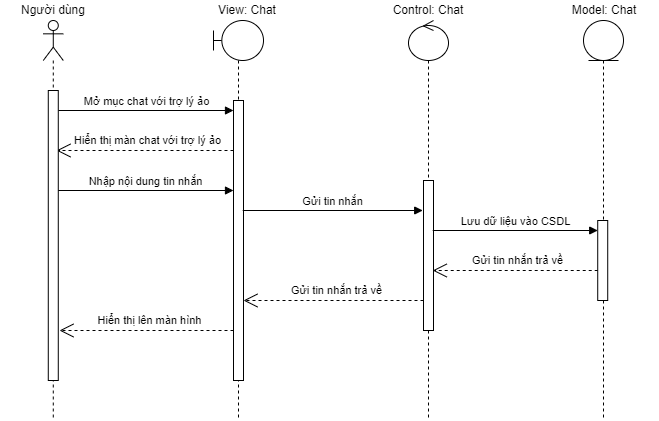

The diagram above was exported from draw.io. Its source (the exported page's mxGraphModel, read from the mxfile embedded in the PNG):
<mxGraphModel dx="1006" dy="559" grid="1" gridSize="10" guides="1" tooltips="1" connect="1" arrows="1" fold="1" page="1" pageScale="1" pageWidth="827" pageHeight="1169" math="0" shadow="0">
  <root>
    <mxCell id="8t_YVI1LxPHYK1YMMOQB-0" />
    <mxCell id="8t_YVI1LxPHYK1YMMOQB-1" parent="8t_YVI1LxPHYK1YMMOQB-0" />
    <mxCell id="8t_YVI1LxPHYK1YMMOQB-2" value="" style="shape=umlLifeline;perimeter=lifelinePerimeter;whiteSpace=wrap;html=1;container=1;dropTarget=0;collapsible=0;recursiveResize=0;outlineConnect=0;portConstraint=eastwest;newEdgeStyle={&quot;curved&quot;:0,&quot;rounded&quot;:0};participant=umlControl;" parent="8t_YVI1LxPHYK1YMMOQB-1" vertex="1">
      <mxGeometry x="435" y="40" width="40" height="400" as="geometry" />
    </mxCell>
    <mxCell id="8t_YVI1LxPHYK1YMMOQB-3" value="" style="html=1;points=[[0,0,0,0,5],[0,1,0,0,-5],[1,0,0,0,5],[1,1,0,0,-5]];perimeter=orthogonalPerimeter;outlineConnect=0;targetShapes=umlLifeline;portConstraint=eastwest;newEdgeStyle={&quot;curved&quot;:0,&quot;rounded&quot;:0};" parent="8t_YVI1LxPHYK1YMMOQB-2" vertex="1">
      <mxGeometry x="15" y="160" width="10" height="150" as="geometry" />
    </mxCell>
    <mxCell id="8t_YVI1LxPHYK1YMMOQB-4" value="" style="shape=umlLifeline;perimeter=lifelinePerimeter;whiteSpace=wrap;html=1;container=1;dropTarget=0;collapsible=0;recursiveResize=0;outlineConnect=0;portConstraint=eastwest;newEdgeStyle={&quot;curved&quot;:0,&quot;rounded&quot;:0};participant=umlBoundary;" parent="8t_YVI1LxPHYK1YMMOQB-1" vertex="1">
      <mxGeometry x="240" y="40" width="50" height="400" as="geometry" />
    </mxCell>
    <mxCell id="8t_YVI1LxPHYK1YMMOQB-5" value="" style="html=1;points=[[0,0,0,0,5],[0,1,0,0,-5],[1,0,0,0,5],[1,1,0,0,-5]];perimeter=orthogonalPerimeter;outlineConnect=0;targetShapes=umlLifeline;portConstraint=eastwest;newEdgeStyle={&quot;curved&quot;:0,&quot;rounded&quot;:0};" parent="8t_YVI1LxPHYK1YMMOQB-4" vertex="1">
      <mxGeometry x="20" y="80" width="10" height="280" as="geometry" />
    </mxCell>
    <mxCell id="8t_YVI1LxPHYK1YMMOQB-6" value="" style="shape=umlLifeline;perimeter=lifelinePerimeter;whiteSpace=wrap;html=1;container=1;dropTarget=0;collapsible=0;recursiveResize=0;outlineConnect=0;portConstraint=eastwest;newEdgeStyle={&quot;curved&quot;:0,&quot;rounded&quot;:0};participant=umlEntity;" parent="8t_YVI1LxPHYK1YMMOQB-1" vertex="1">
      <mxGeometry x="610" y="40" width="40" height="400" as="geometry" />
    </mxCell>
    <mxCell id="8t_YVI1LxPHYK1YMMOQB-7" value="" style="html=1;points=[[0,0,0,0,5],[0,1,0,0,-5],[1,0,0,0,5],[1,1,0,0,-5]];perimeter=orthogonalPerimeter;outlineConnect=0;targetShapes=umlLifeline;portConstraint=eastwest;newEdgeStyle={&quot;curved&quot;:0,&quot;rounded&quot;:0};" parent="8t_YVI1LxPHYK1YMMOQB-6" vertex="1">
      <mxGeometry x="14.219999999999999" y="200" width="10" height="80" as="geometry" />
    </mxCell>
    <mxCell id="8t_YVI1LxPHYK1YMMOQB-8" value="View: Chat" style="text;html=1;strokeColor=none;fillColor=none;align=center;verticalAlign=middle;whiteSpace=wrap;rounded=0;" parent="8t_YVI1LxPHYK1YMMOQB-1" vertex="1">
      <mxGeometry x="220" y="20" width="107.5" height="20" as="geometry" />
    </mxCell>
    <mxCell id="8t_YVI1LxPHYK1YMMOQB-9" value="Control: Chat" style="text;html=1;strokeColor=none;fillColor=none;align=center;verticalAlign=middle;whiteSpace=wrap;rounded=0;" parent="8t_YVI1LxPHYK1YMMOQB-1" vertex="1">
      <mxGeometry x="400" y="20" width="110" height="20" as="geometry" />
    </mxCell>
    <mxCell id="8t_YVI1LxPHYK1YMMOQB-10" value="Model: Chat" style="text;html=1;strokeColor=none;fillColor=none;align=center;verticalAlign=middle;whiteSpace=wrap;rounded=0;" parent="8t_YVI1LxPHYK1YMMOQB-1" vertex="1">
      <mxGeometry x="577" y="20" width="107.5" height="20" as="geometry" />
    </mxCell>
    <mxCell id="8t_YVI1LxPHYK1YMMOQB-11" value="Mở mục chat với trợ lý ảo" style="html=1;verticalAlign=bottom;endArrow=block;curved=0;rounded=0;" parent="8t_YVI1LxPHYK1YMMOQB-1" target="8t_YVI1LxPHYK1YMMOQB-5" edge="1">
      <mxGeometry width="80" relative="1" as="geometry">
        <mxPoint x="84.78" y="130" as="sourcePoint" />
        <mxPoint x="249.78" y="130" as="targetPoint" />
      </mxGeometry>
    </mxCell>
    <mxCell id="8t_YVI1LxPHYK1YMMOQB-12" value="Hiển thị màn chat với trợ lý ảo" style="endArrow=open;endSize=12;dashed=1;html=1;rounded=0;" parent="8t_YVI1LxPHYK1YMMOQB-1" source="8t_YVI1LxPHYK1YMMOQB-5" edge="1">
      <mxGeometry x="-0.0303" y="-10" width="160" relative="1" as="geometry">
        <mxPoint x="248" y="170.00000000000006" as="sourcePoint" />
        <mxPoint x="83" y="170.00000000000006" as="targetPoint" />
        <mxPoint as="offset" />
      </mxGeometry>
    </mxCell>
    <mxCell id="8t_YVI1LxPHYK1YMMOQB-13" value="Nhập nội dung tin nhắn" style="html=1;verticalAlign=bottom;endArrow=block;curved=0;rounded=0;" parent="8t_YVI1LxPHYK1YMMOQB-1" target="8t_YVI1LxPHYK1YMMOQB-5" edge="1">
      <mxGeometry width="80" relative="1" as="geometry">
        <mxPoint x="84" y="210" as="sourcePoint" />
        <mxPoint x="249" y="210" as="targetPoint" />
      </mxGeometry>
    </mxCell>
    <mxCell id="8t_YVI1LxPHYK1YMMOQB-14" value="Gửi tin nhắn" style="html=1;verticalAlign=bottom;endArrow=block;curved=0;rounded=0;" parent="8t_YVI1LxPHYK1YMMOQB-1" edge="1">
      <mxGeometry width="80" relative="1" as="geometry">
        <mxPoint x="269.22" y="230" as="sourcePoint" />
        <mxPoint x="449.22" y="230" as="targetPoint" />
      </mxGeometry>
    </mxCell>
    <mxCell id="8t_YVI1LxPHYK1YMMOQB-15" value="Lưu dữ liệu vào CSDL" style="html=1;verticalAlign=bottom;endArrow=block;curved=0;rounded=0;" parent="8t_YVI1LxPHYK1YMMOQB-1" target="8t_YVI1LxPHYK1YMMOQB-7" edge="1">
      <mxGeometry width="80" relative="1" as="geometry">
        <mxPoint x="459.22" y="250" as="sourcePoint" />
        <mxPoint x="639.22" y="250" as="targetPoint" />
      </mxGeometry>
    </mxCell>
    <mxCell id="8t_YVI1LxPHYK1YMMOQB-16" value="Gửi tin nhắn trả về" style="endArrow=open;endSize=12;dashed=1;html=1;rounded=0;" parent="8t_YVI1LxPHYK1YMMOQB-1" edge="1">
      <mxGeometry x="-0.0303" y="-10" width="160" relative="1" as="geometry">
        <mxPoint x="624.22" y="290.00000000000006" as="sourcePoint" />
        <mxPoint x="459.22" y="290.00000000000006" as="targetPoint" />
        <mxPoint as="offset" />
      </mxGeometry>
    </mxCell>
    <mxCell id="8t_YVI1LxPHYK1YMMOQB-17" value="" style="shape=umlLifeline;perimeter=lifelinePerimeter;whiteSpace=wrap;html=1;container=1;dropTarget=0;collapsible=0;recursiveResize=0;outlineConnect=0;portConstraint=eastwest;newEdgeStyle={&quot;curved&quot;:0,&quot;rounded&quot;:0};participant=umlActor;" parent="8t_YVI1LxPHYK1YMMOQB-1" vertex="1">
      <mxGeometry x="69.78" y="40" width="20" height="400" as="geometry" />
    </mxCell>
    <mxCell id="8t_YVI1LxPHYK1YMMOQB-18" value="" style="html=1;points=[[0,0,0,0,5],[0,1,0,0,-5],[1,0,0,0,5],[1,1,0,0,-5]];perimeter=orthogonalPerimeter;outlineConnect=0;targetShapes=umlLifeline;portConstraint=eastwest;newEdgeStyle={&quot;curved&quot;:0,&quot;rounded&quot;:0};" parent="8t_YVI1LxPHYK1YMMOQB-17" vertex="1">
      <mxGeometry x="5" y="70" width="10" height="290" as="geometry" />
    </mxCell>
    <mxCell id="8t_YVI1LxPHYK1YMMOQB-19" value="Gửi tin nhắn trả về" style="endArrow=open;endSize=12;dashed=1;html=1;rounded=0;" parent="8t_YVI1LxPHYK1YMMOQB-1" source="8t_YVI1LxPHYK1YMMOQB-3" edge="1">
      <mxGeometry x="-0.0303" y="-10" width="160" relative="1" as="geometry">
        <mxPoint x="445" y="320.00000000000006" as="sourcePoint" />
        <mxPoint x="270" y="320" as="targetPoint" />
        <mxPoint as="offset" />
      </mxGeometry>
    </mxCell>
    <mxCell id="8t_YVI1LxPHYK1YMMOQB-20" value="Hiển thị lên màn hình" style="endArrow=open;endSize=12;dashed=1;html=1;rounded=0;" parent="8t_YVI1LxPHYK1YMMOQB-1" source="8t_YVI1LxPHYK1YMMOQB-5" edge="1">
      <mxGeometry x="-0.0303" y="-10" width="160" relative="1" as="geometry">
        <mxPoint x="253.60000000000002" y="350.42" as="sourcePoint" />
        <mxPoint x="86" y="350" as="targetPoint" />
        <mxPoint as="offset" />
      </mxGeometry>
    </mxCell>
    <mxCell id="w-Ce0zxktkfpo3HCyK6I-0" value="Người dùng" style="text;html=1;strokeColor=none;fillColor=none;align=center;verticalAlign=middle;whiteSpace=wrap;rounded=0;" vertex="1" parent="8t_YVI1LxPHYK1YMMOQB-1">
      <mxGeometry x="26.03" y="20" width="107.5" height="20" as="geometry" />
    </mxCell>
  </root>
</mxGraphModel>